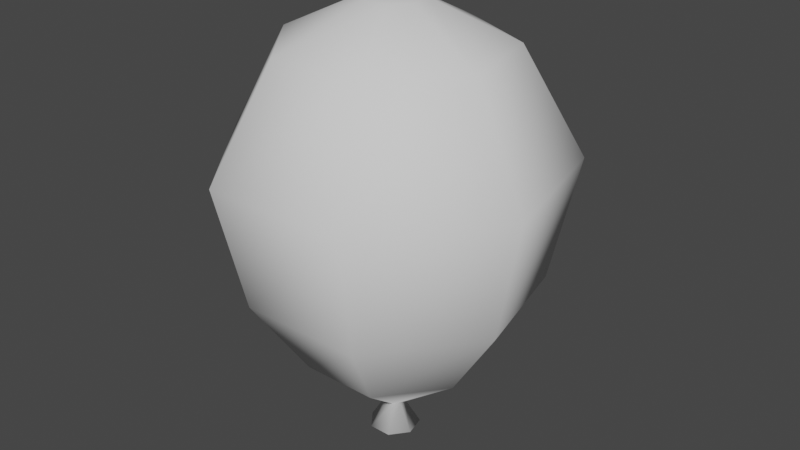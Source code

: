 # Source: balloon.blend  (saved by Blender 3.3.6; exported with 4.5.12 LTS)
import bpy
from mathutils import Matrix  # noqa: F401  (used for matrix-valued properties, if any)

bpy.ops.wm.read_factory_settings(use_empty=True)
scene = bpy.context.scene
scene.name = 'Scene'

# ---- collections
col_collection = bpy.data.collections.new('Collection'); scene.collection.children.link(col_collection)

# ---- world
world_world = bpy.data.worlds.new('World'); scene.world = world_world
world_world.use_nodes = True; world_world.node_tree.nodes.clear()
_N = world_world.node_tree.nodes; _L = world_world.node_tree.links
n0 = _N.new('ShaderNodeOutputWorld'); n0.name = 'World Output'; n0.location = (300, 300)
n1 = _N.new('ShaderNodeBackground'); n1.name = 'Background'; n1.location = (10, 300)
n1.inputs[0].default_value = (0.05088, 0.05088, 0.05088, 1.0)
_L.new(n1.outputs[0], n0.inputs[0])
n0.is_active_output = True
world_world.color = (0.05088, 0.05088, 0.05088)
world_world.use_sun_shadow = False
world_world.sun_shadow_jitter_overblur = 0.0

# ---- meshes
me_circle = bpy.data.meshes.new('Circle')
me_circle.from_pydata([(0.0, 0.7891, 0.0), (-0.617, 0.492, 0.0), (-0.7693, -0.1756, 0.0), (-0.3424, -0.711, 0.0), (0.3424, -0.711, 0.0), (0.7693, -0.1756, 0.0), (0.617, 0.492, 0.0), (0.0, 0.2943, 0.8246), (-0.2301, 0.1835, 0.8246), (-0.287, -0.0655, 0.8246), (-0.1277, -0.2652, 0.8246), (0.1277, -0.2652, 0.8246), (0.287, -0.0655, 0.8246), (0.2301, 0.1835, 0.8246), (3.835e-08, 2.741, 2.755), (-2.143, 1.709, 2.755), (-2.673, -0.61, 2.755), (-1.189, -2.47, 2.755), (1.189, -2.47, 2.755), (2.673, -0.61, 2.755), (2.143, 1.709, 2.755), (3.242e-08, 4.406, 5.214), (-3.445, 2.747, 5.214), (-4.295, -0.9804, 5.214), (-1.912, -3.969, 5.214), (1.912, -3.969, 5.214), (4.295, -0.9804, 5.214), (3.445, 2.747, 5.214), (2.884e-07, 5.244, 8.987), (-4.1, 3.269, 8.987), (-5.112, -1.167, 8.987), (-2.275, -4.725, 8.987), (2.275, -4.725, 8.987), (5.112, -1.167, 8.987), (4.1, 3.269, 8.987), (9.628e-07, 3.404, 12.25), (-2.662, 2.123, 12.25), (-3.319, -0.7576, 12.25), (-1.477, -3.067, 12.25), (1.477, -3.067, 12.25), (3.319, -0.7576, 12.25), (2.662, 2.123, 12.25), (1.092e-06, 0.8722, 13.48), (-0.6819, 0.5438, 13.48), (-0.8503, -0.1941, 13.48), (-0.3784, -0.7858, 13.48), (0.3784, -0.7858, 13.48), (0.8503, -0.1941, 13.48), (0.6819, 0.5438, 13.48)], [], [(1, 0, 6, 5, 4, 3, 2), (10, 11, 18, 17), (6, 0, 7, 13), (4, 5, 12, 11), (2, 3, 10, 9), (0, 1, 8, 7), (5, 6, 13, 12), (3, 4, 11, 10), (1, 2, 9, 8), (14, 15, 22, 21), (8, 9, 16, 15), (13, 7, 14, 20), (11, 12, 19, 18), (9, 10, 17, 16), (7, 8, 15, 14), (12, 13, 20, 19), (27, 21, 28, 34), (19, 20, 27, 26), (17, 18, 25, 24), (15, 16, 23, 22), (20, 14, 21, 27), (18, 19, 26, 25), (16, 17, 24, 23), (33, 34, 41, 40), (25, 26, 33, 32), (23, 24, 31, 30), (21, 22, 29, 28), (26, 27, 34, 33), (24, 25, 32, 31), (22, 23, 30, 29), (37, 38, 45, 44), (31, 32, 39, 38), (29, 30, 37, 36), (34, 28, 35, 41), (32, 33, 40, 39), (30, 31, 38, 37), (28, 29, 36, 35), (43, 44, 45, 46, 47, 48, 42), (35, 36, 43, 42), (40, 41, 48, 47), (38, 39, 46, 45), (36, 37, 44, 43), (41, 35, 42, 48), (39, 40, 47, 46)])
me_circle.polygons.foreach_set('use_smooth', [True] * 44)
_uv = me_circle.uv_layers.new(name='UVMap')
_uv.uv.foreach_set('vector', [0.0, 0.0, 0.0, 0.0, 0.0, 0.0, 0.0, 0.0, 0.0, 0.0, 0.0, 0.0, 0.0, 0.0, 0.0, 0.0, 0.0, 0.0, 0.0, 0.0, 0.0, 0.0, 0.0, 0.0, 0.0, 0.0, 0.0, 0.0, 0.0, 0.0, 0.0, 0.0, 0.0, 0.0, 0.0, 0.0, 0.0, 0.0, 0.0, 0.0, 0.0, 0.0, 0.0, 0.0, 0.0, 0.0, 0.0, 0.0, 0.0, 0.0, 0.0, 0.0, 0.0, 0.0, 0.0, 0.0, 0.0, 0.0, 0.0, 0.0, 0.0, 0.0, 0.0, 0.0, 0.0, 0.0, 0.0, 0.0, 0.0, 0.0, 0.0, 0.0, 0.0, 0.0, 0.0, 0.0, 0.0, 0.0, 0.0, 0.0, 0.0, 0.0, 0.0, 0.0, 0.0, 0.0, 0.0, 0.0, 0.0, 0.0, 0.0, 0.0, 0.0, 0.0, 0.0, 0.0, 0.0, 0.0, 0.0, 0.0, 0.0, 0.0, 0.0, 0.0, 0.0, 0.0, 0.0, 0.0, 0.0, 0.0, 0.0, 0.0, 0.0, 0.0, 0.0, 0.0, 0.0, 0.0, 0.0, 0.0, 0.0, 0.0, 0.0, 0.0, 0.0, 0.0, 0.0, 0.0, 0.0, 0.0, 0.0, 0.0, 0.0, 0.0, 0.0, 0.0, 0.0, 0.0, 0.0, 0.0, 0.0, 0.0, 0.0, 0.0, 0.0, 0.0, 0.0, 0.0, 0.0, 0.0, 0.0, 0.0, 0.0, 0.0, 0.0, 0.0, 0.0, 0.0, 0.0, 0.0, 0.0, 0.0, 0.0, 0.0, 0.0, 0.0, 0.0, 0.0, 0.0, 0.0, 0.0, 0.0, 0.0, 0.0, 0.0, 0.0, 0.0, 0.0, 0.0, 0.0, 0.0, 0.0, 0.0, 0.0, 0.0, 0.0, 0.0, 0.0, 0.0, 0.0, 0.0, 0.0, 0.0, 0.0, 0.0, 0.0, 0.0, 0.0, 0.0, 0.0, 0.0, 0.0, 0.0, 0.0, 0.0, 0.0, 0.0, 0.0, 0.0, 0.0, 0.0, 0.0, 0.0, 0.0, 0.0, 0.0, 0.0, 0.0, 0.0, 0.0, 0.0, 0.0, 0.0, 0.0, 0.0, 0.0, 0.0, 0.0, 0.0, 0.0, 0.0, 0.0, 0.0, 0.0, 0.0, 0.0, 0.0, 0.0, 0.0, 0.0, 0.0, 0.0, 0.0, 0.0, 0.0, 0.0, 0.0, 0.0, 0.0, 0.0, 0.0, 0.0, 0.0, 0.0, 0.0, 0.0, 0.0, 0.0, 0.0, 0.0, 0.0, 0.0, 0.0, 0.0, 0.0, 0.0, 0.0, 0.0, 0.0, 0.0, 0.0, 0.0, 0.0, 0.0, 0.0, 0.0, 0.0, 0.0, 0.0, 0.0, 0.0, 0.0, 0.0, 0.0, 0.0, 0.0, 0.0, 0.0, 0.0, 0.0, 0.0, 0.0, 0.0, 0.0, 0.0, 0.0, 0.0, 0.0, 0.0, 0.0, 0.0, 0.0, 0.0, 0.0, 0.0, 0.0, 0.0, 0.0, 0.0, 0.0, 0.0, 0.0, 0.0, 0.0, 0.0, 0.0, 0.0, 0.0, 0.0, 0.0, 0.0, 0.0, 0.0, 0.0, 0.0, 0.0, 0.0, 0.0, 0.0, 0.0, 0.0, 0.0, 0.0, 0.0, 0.0, 0.0, 0.0, 0.0, 0.0, 0.0, 0.0, 0.0, 0.0, 0.0, 0.0, 0.0, 0.0, 0.0, 0.0, 0.0, 0.0, 0.0, 0.0, 0.0, 0.0, 0.0, 0.0, 0.0, 0.0, 0.0, 0.0, 0.0, 0.0, 0.0])
me_circle.update()

# ---- objects
ob_circle = bpy.data.objects.new('Circle', me_circle)

# ---- transforms, parenting, visibility, modifiers, constraints
ob_circle.location = (0.0, 0.0, 0.0)
ob_circle.scale = (0.02669, 0.02669, 0.02669)

# ---- collection membership
col_collection.objects.link(ob_circle)

# ---- scene / render settings (as saved in the file)
scene.frame_start = 1; scene.frame_end = 250; scene.frame_set(1)
scene.render.engine = 'BLENDER_EEVEE_NEXT'
scene.cycles.sampling_pattern = 'TABULATED_SOBOL'
scene.cycles.use_light_tree = False
scene.view_settings.view_transform = 'Filmic'
bpy.context.view_layer.update()

# ---- added for rendering (the .blend has no active camera and no usable light): camera, sun
cam_auto = bpy.data.cameras.new('AutoCamera')
cam_auto.lens = 50.0
cam_auto.sensor_width = 36.0
cam_auto.clip_end = 1000.0
ob_auto_camera = bpy.data.objects.new('AutoCamera', cam_auto)
scene.collection.objects.link(ob_auto_camera)
ob_auto_camera.location = (0.485003, -0.575072, 0.567924)
ob_auto_camera.rotation_euler = (1.09748, -7.21219e-08, 0.694738)
scene.camera = ob_auto_camera
light_auto_sun = bpy.data.lights.new('AutoSun', 'SUN')
light_auto_sun.energy = 3.0
light_auto_sun.angle = 0.0523599
ob_auto_sun = bpy.data.objects.new('AutoSun', light_auto_sun)
scene.collection.objects.link(ob_auto_sun)
ob_auto_sun.rotation_euler = (0.872665, 0.174533, 0.523599)
bpy.context.view_layer.update()
